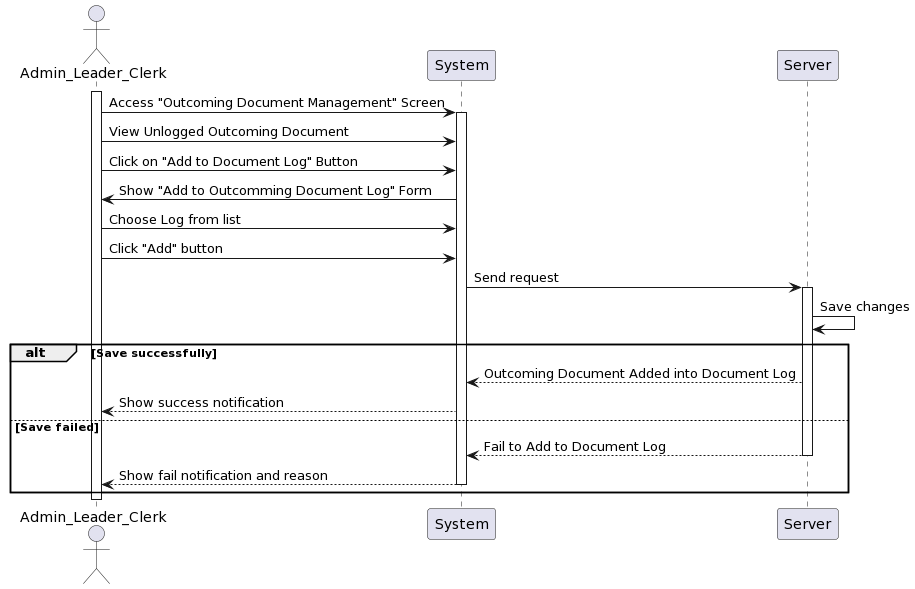

The diagram above was rendered by PlantUML. Its source (embedded in the PNG):
@startuml
actor Admin_Leader_Clerk as User
participant System
participant Server

activate User
User -> System: Access "Outcoming Document Management" Screen
activate System
User -> System: View Unlogged Outcoming Document
User -> System: Click on "Add to Document Log" Button 
System -> User: Show "Add to Outcomming Document Log" Form
User -> System: Choose Log from list
User -> System: Click "Add" button
System -> Server: Send request      
activate Server
Server -> Server: Save changes
alt Save successfully
    Server --> System: Outcoming Document Added into Document Log
    System --> User: Show success notification
else Save failed
    Server --> System: Fail to Add to Document Log
deactivate Server
    System --> User: Show fail notification and reason
deactivate System
end
deactivate User
@enduml